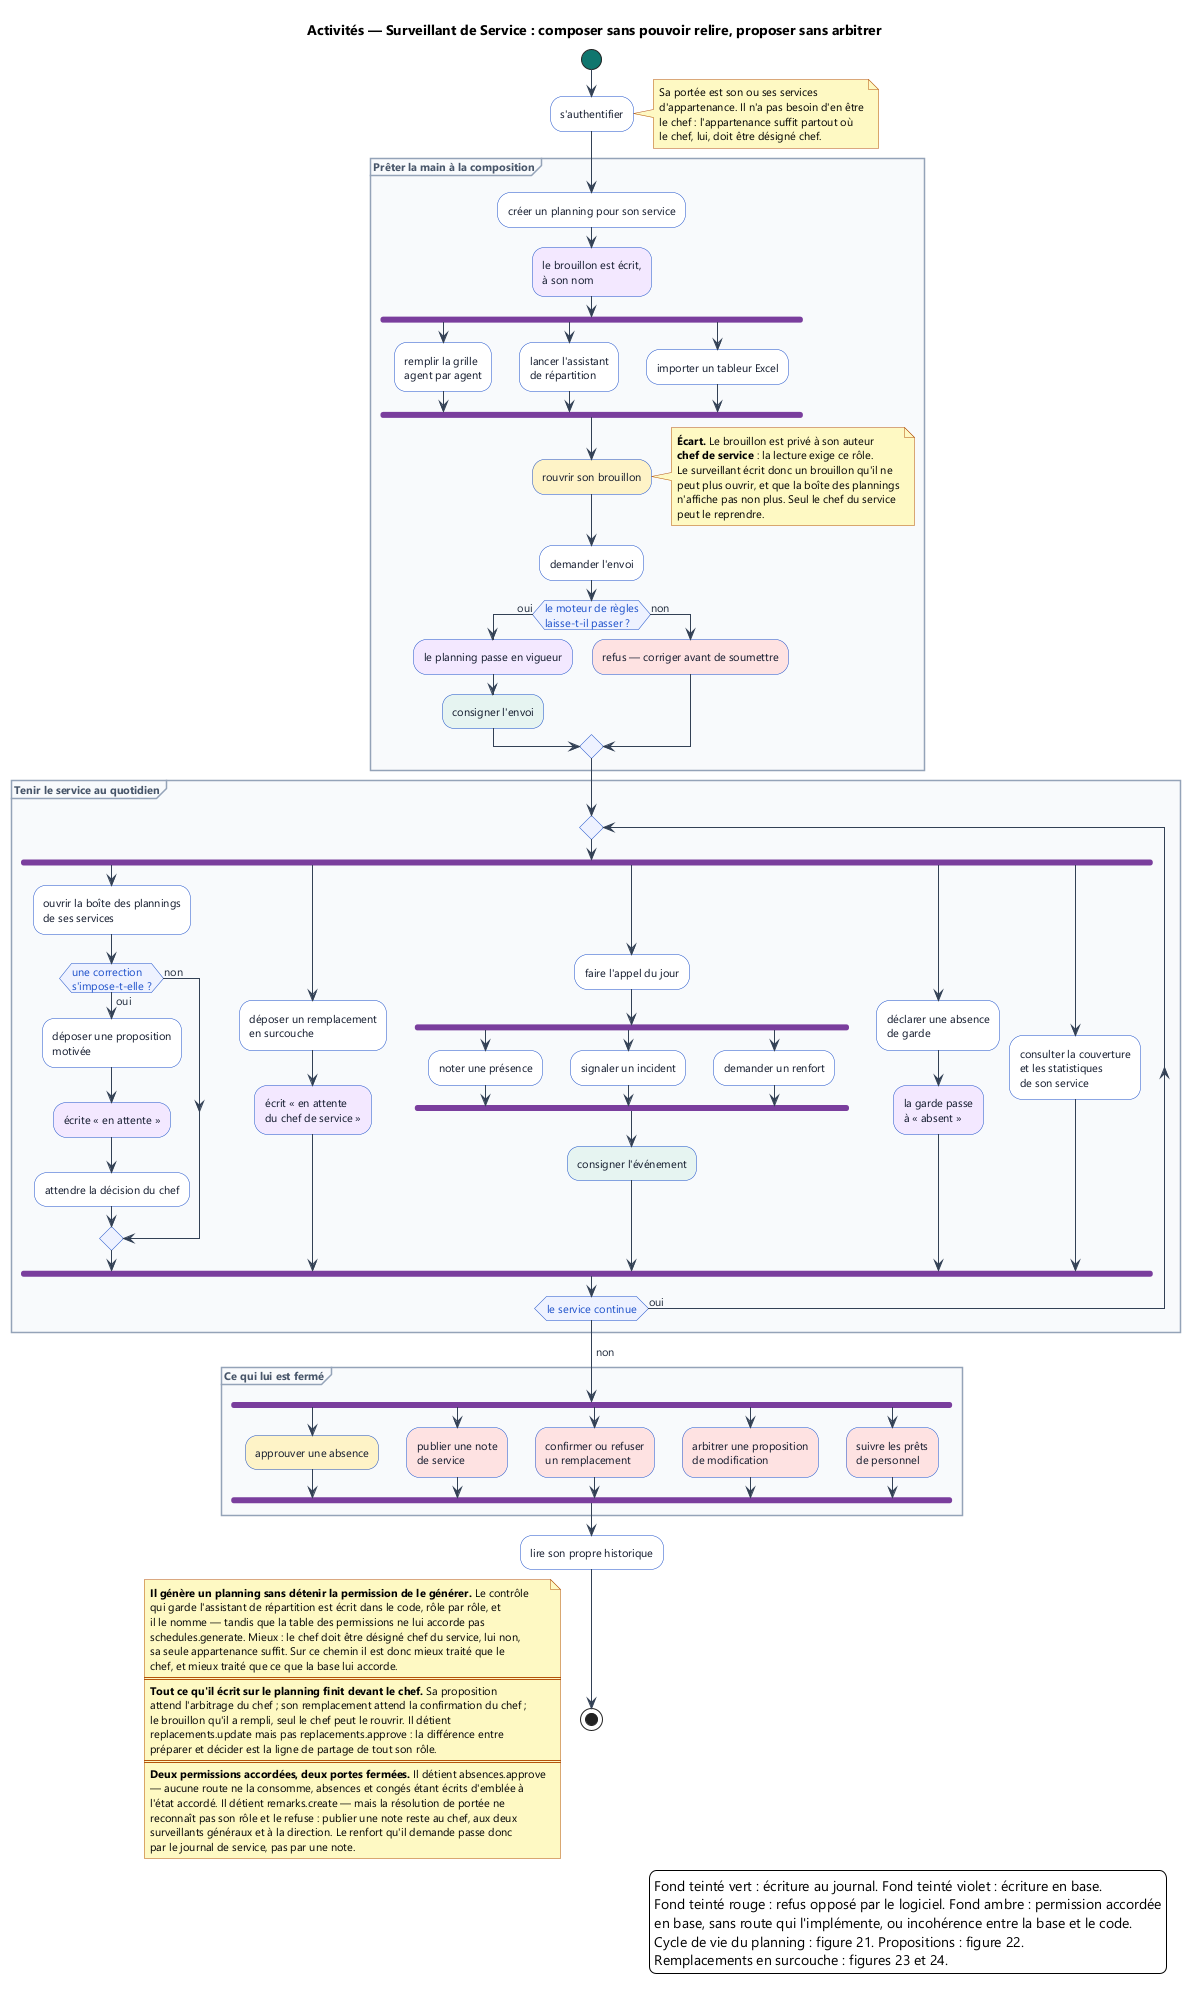

The diagram above was rendered by PlantUML. Its source (embedded in the PNG):
@startuml 45-activite-surveillant-de-service
skinparam backgroundColor #FFFFFF
skinparam defaultFontName Segoe UI
skinparam defaultFontSize 11
skinparam shadowing false
skinparam ArrowColor #334155
skinparam ArrowFontColor #1E293B
skinparam activity {
  BackgroundColor #FFFFFF
  BorderColor #1B4FCA
  FontColor #0F172A
  DiamondBackgroundColor #EEF2FF
  DiamondBorderColor #1B4FCA
  DiamondFontColor #1B4FCA
  StartColor #0F766E
  EndColor #B91C1C
  BarColor #7A3E9D
}
skinparam partition {
  BackgroundColor #F8FAFC
  BorderColor #94A3B8
  FontColor #475569
  FontStyle bold
}
skinparam NoteBackgroundColor #FEF9C3
skinparam NoteBorderColor #B4530A

title Activités — Surveillant de Service : composer sans pouvoir relire, proposer sans arbitrer

start

:s'authentifier;
note right
  Sa portée est son ou ses services
  d'appartenance. Il n'a pas besoin d'en être
  le chef : l'appartenance suffit partout où
  le chef, lui, doit être désigné chef.
end note

partition "Prêter la main à la composition" {
  :créer un planning pour son service;
  #F3E8FF:le brouillon est écrit,\nà son nom;

  fork
    :remplir la grille\nagent par agent;
  fork again
    :lancer l'assistant\nde répartition;
  fork again
    :importer un tableur Excel;
  end fork

  #FEF3C7:rouvrir son brouillon;
  note right
    **Écart.** Le brouillon est privé à son auteur
    **chef de service** : la lecture exige ce rôle.
    Le surveillant écrit donc un brouillon qu'il ne
    peut plus ouvrir, et que la boîte des plannings
    n'affiche pas non plus. Seul le chef du service
    peut le reprendre.
  end note

  :demander l'envoi;
  if (le moteur de règles\nlaisse-t-il passer ?) then (oui)
    #F3E8FF:le planning passe en vigueur;
    #E6F4F1:consigner l'envoi;
  else (non)
    #FEE2E2:refus — corriger avant de soumettre;
  endif
}

partition "Tenir le service au quotidien" {
  repeat
    fork
      :ouvrir la boîte des plannings\nde ses services;
      if (une correction\ns'impose-t-elle ?) then (oui)
        :déposer une proposition\nmotivée;
        #F3E8FF:écrite « en attente »;
        :attendre la décision du chef;
      else (non)
      endif

    fork again
      :déposer un remplacement\nen surcouche;
      #F3E8FF:écrit « en attente\ndu chef de service »;

    fork again
      :faire l'appel du jour;
      fork
        :noter une présence;
      fork again
        :signaler un incident;
      fork again
        :demander un renfort;
      end fork
      #E6F4F1:consigner l'événement;

    fork again
      :déclarer une absence\nde garde;
      #F3E8FF:la garde passe\nà « absent »;

    fork again
      :consulter la couverture\net les statistiques\nde son service;
    end fork
  repeat while (le service continue) is (oui)
  -> non;
}

partition "Ce qui lui est fermé" {
  fork
    #FEF3C7:approuver une absence;
  fork again
    #FEE2E2:publier une note\nde service;
  fork again
    #FEE2E2:confirmer ou refuser\nun remplacement;
  fork again
    #FEE2E2:arbitrer une proposition\nde modification;
  fork again
    #FEE2E2:suivre les prêts\nde personnel;
  end fork
}

:lire son propre historique;
stop

floating note left
  **Il génère un planning sans détenir la permission de le générer.** Le contrôle
  qui garde l'assistant de répartition est écrit dans le code, rôle par rôle, et
  il le nomme — tandis que la table des permissions ne lui accorde pas
  schedules.generate. Mieux : le chef doit être désigné chef du service, lui non,
  sa seule appartenance suffit. Sur ce chemin il est donc mieux traité que le
  chef, et mieux traité que ce que la base lui accorde.
  ====
  **Tout ce qu'il écrit sur le planning finit devant le chef.** Sa proposition
  attend l'arbitrage du chef ; son remplacement attend la confirmation du chef ;
  le brouillon qu'il a rempli, seul le chef peut le rouvrir. Il détient
  replacements.update mais pas replacements.approve : la différence entre
  préparer et décider est la ligne de partage de tout son rôle.
  ====
  **Deux permissions accordées, deux portes fermées.** Il détient absences.approve
  — aucune route ne la consomme, absences et congés étant écrits d'emblée à
  l'état accordé. Il détient remarks.create — mais la résolution de portée ne
  reconnaît pas son rôle et le refuse : publier une note reste au chef, aux deux
  surveillants généraux et à la direction. Le renfort qu'il demande passe donc
  par le journal de service, pas par une note.
end note

legend right
  Fond teinté vert : écriture au journal. Fond teinté violet : écriture en base.
  Fond teinté rouge : refus opposé par le logiciel. Fond ambre : permission accordée
  en base, sans route qui l'implémente, ou incohérence entre la base et le code.
  Cycle de vie du planning : figure 21. Propositions : figure 22.
  Remplacements en surcouche : figures 23 et 24.
endlegend

@enduml